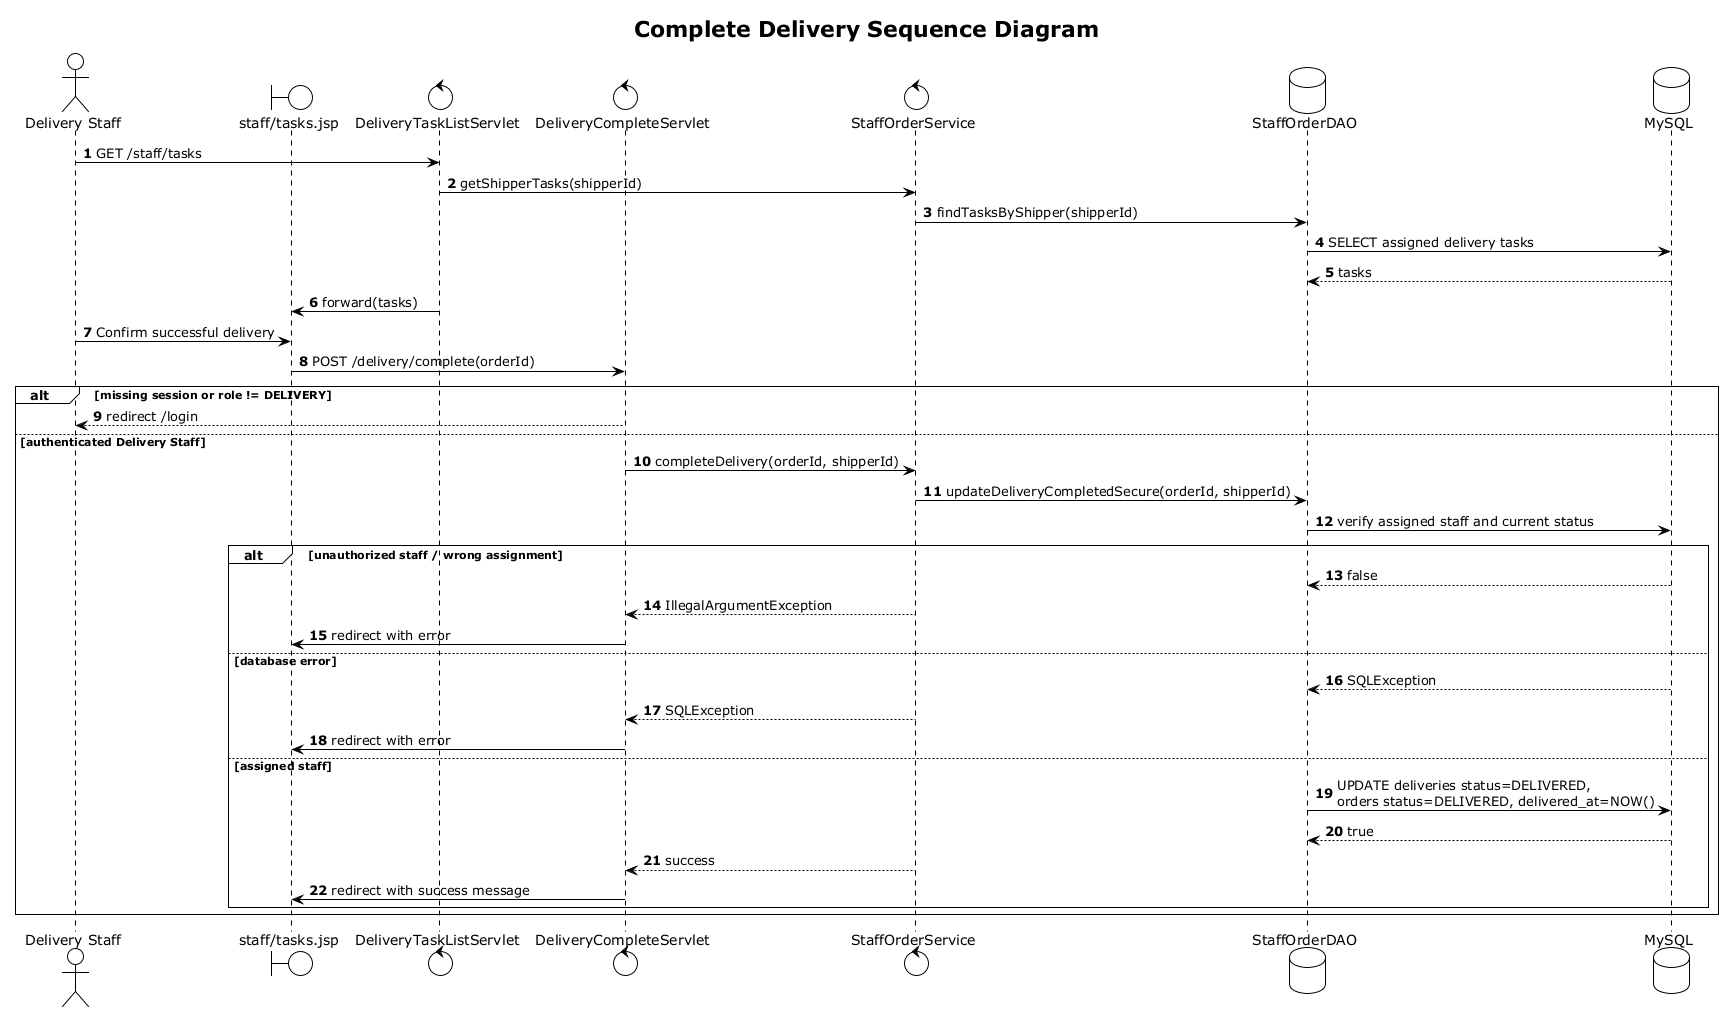

The diagram above was rendered by PlantUML. Its source (embedded in the PNG):
@startuml
title Complete Delivery Sequence Diagram
!theme plain
autonumber
actor "Delivery Staff" as Delivery
boundary "staff/tasks.jsp" as JSP
control DeliveryTaskListServlet
control DeliveryCompleteServlet
control StaffOrderService
database StaffOrderDAO
database MySQL

Delivery -> DeliveryTaskListServlet: GET /staff/tasks
DeliveryTaskListServlet -> StaffOrderService: getShipperTasks(shipperId)
StaffOrderService -> StaffOrderDAO: findTasksByShipper(shipperId)
StaffOrderDAO -> MySQL: SELECT assigned delivery tasks
MySQL --> StaffOrderDAO: tasks
DeliveryTaskListServlet -> JSP: forward(tasks)
Delivery -> JSP: Confirm successful delivery
JSP -> DeliveryCompleteServlet: POST /delivery/complete(orderId)
alt missing session or role != DELIVERY
  DeliveryCompleteServlet --> Delivery: redirect /login
else authenticated Delivery Staff
  DeliveryCompleteServlet -> StaffOrderService: completeDelivery(orderId, shipperId)
  StaffOrderService -> StaffOrderDAO: updateDeliveryCompletedSecure(orderId, shipperId)
  StaffOrderDAO -> MySQL: verify assigned staff and current status
  alt unauthorized staff / wrong assignment
    MySQL --> StaffOrderDAO: false
    StaffOrderService --> DeliveryCompleteServlet: IllegalArgumentException
    DeliveryCompleteServlet -> JSP: redirect with error
  else database error
    MySQL --> StaffOrderDAO: SQLException
    StaffOrderService --> DeliveryCompleteServlet: SQLException
    DeliveryCompleteServlet -> JSP: redirect with error
  else assigned staff
    StaffOrderDAO -> MySQL: UPDATE deliveries status=DELIVERED,\norders status=DELIVERED, delivered_at=NOW()
    MySQL --> StaffOrderDAO: true
    StaffOrderService --> DeliveryCompleteServlet: success
    DeliveryCompleteServlet -> JSP: redirect with success message
  end
end
@enduml